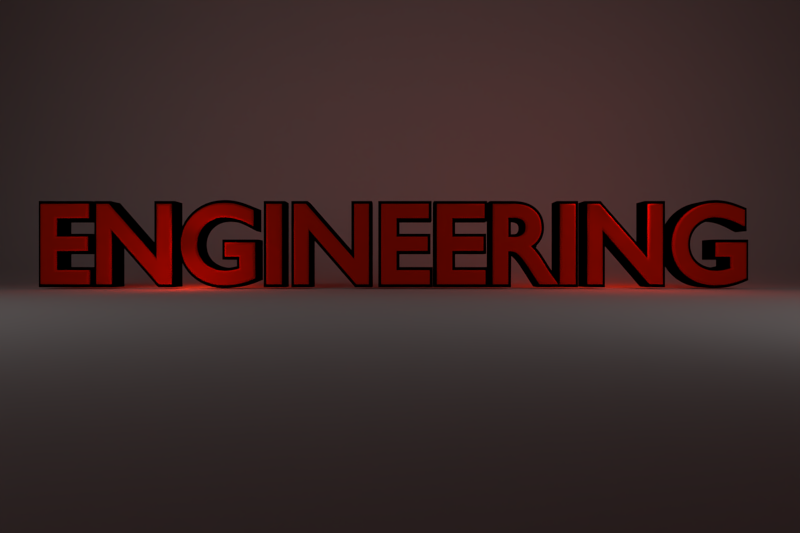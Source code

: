 # Source: Engineering-Impact.blend  (saved by Blender 2.75.0; exported with 4.5.12 LTS)
import bpy
from mathutils import Matrix  # noqa: F401  (used for matrix-valued properties, if any)

bpy.ops.wm.read_factory_settings(use_empty=True)
scene = bpy.context.scene
scene.name = 'Scene'

# ---- collections
col_collection_1 = bpy.data.collections.new('Collection 1'); scene.collection.children.link(col_collection_1)

# ---- materials (node trees are filled in below, after node groups)
mat_material_003 = bpy.data.materials.new('Material.003')
mat_material_003.alpha_threshold = 0.0
mat_material_003.use_transparent_shadow = False
mat_material_003.roughness = 0.5
mat_material_003.line_color = (0.0, 0.0, 0.0, 1.0)
mat_material = bpy.data.materials.new('Material')
mat_material.alpha_threshold = 0.0
mat_material.use_transparent_shadow = False
mat_material.diffuse_color = (0.0, 0.0, 0.0, 1.0)
mat_material.roughness = 0.5
mat_material.specular_intensity = 0.08594
mat_material.line_color = (0.0, 0.0, 0.0, 1.0)
mat_material_001 = bpy.data.materials.new('Material.001')
mat_material_001.alpha_threshold = 0.0
mat_material_001.use_transparent_shadow = False
mat_material_001.diffuse_color = (0.8, 0.0201, 0.0, 1.0)
mat_material_001.roughness = 0.5
mat_material_001.specular_intensity = 0.1
mat_material_001.line_color = (0.0, 0.0, 0.0, 1.0)
mat_material_002 = bpy.data.materials.new('Material.002')
mat_material_002.alpha_threshold = 0.0
mat_material_002.use_transparent_shadow = False
mat_material_002.roughness = 0.5
mat_material_002.specular_intensity = 0.0
mat_material_002.line_color = (0.0, 0.0, 0.0, 1.0)

# ---- material node trees

# ---- world
world_world = bpy.data.worlds.new('World'); scene.world = world_world
world_world.color = (0.0, 0.0, 0.0)
world_world.use_sun_shadow = False
world_world.sun_shadow_jitter_overblur = 0.0
world_world.cycles.sampling_method = 'MANUAL'
world_world.cycles.sample_map_resolution = 256

# ---- cameras
cam_camera = bpy.data.cameras.new('Camera')
cam_camera.clip_end = 100.0
cam_camera.lens = 25.0
cam_camera.sensor_width = 32.0
cam_camera.sensor_height = 18.0
cam_camera.ortho_scale = 7.314
cam_camera.dof.focus_distance = 0.0
cam_camera.dof.aperture_fstop = 128.0

# ---- lights
light_lamp_001 = bpy.data.lights.new('Lamp.001', 'AREA')
light_lamp_001.transmission_factor = 0.0
light_lamp_001.cutoff_distance = 30.0
light_lamp_001.energy = 78.54
light_lamp_001.shadow_buffer_clip_start = 1.001
light_lamp_001.shadow_soft_size = 10.0
light_lamp_001.shadow_maximum_resolution = 0.006
light_lamp_001.use_absolute_resolution = True
light_lamp_001.size = 10.0
light_lamp_001.size_y = 1.0
light_lamp_001.cycles.use_multiple_importance_sampling = False
light_point_001 = bpy.data.lights.new('Point.001', 'POINT')
light_point_001.color = (1.0, 0.03015, 0.0)
light_point_001.transmission_factor = 0.0
light_point_001.energy = 200.0
light_point_001.shadow_buffer_clip_start = 0.5
light_point_001.shadow_soft_size = 1.0
light_point_001.shadow_maximum_resolution = 0.006
light_point_001.use_absolute_resolution = True
light_point_001.cycles.use_multiple_importance_sampling = False
light_point = bpy.data.lights.new('Point', 'POINT')
light_point.color = (1.0, 0.03015, 0.0)
light_point.transmission_factor = 0.0
light_point.energy = 200.0
light_point.shadow_buffer_clip_start = 0.5
light_point.shadow_soft_size = 1.0
light_point.shadow_maximum_resolution = 0.006
light_point.use_absolute_resolution = True
light_point.cycles.use_multiple_importance_sampling = False
light_lamp = bpy.data.lights.new('Lamp', 'AREA')
light_lamp.transmission_factor = 0.0
light_lamp.cutoff_distance = 30.0
light_lamp.energy = 78.54
light_lamp.shadow_buffer_clip_start = 1.001
light_lamp.shadow_soft_size = 10.0
light_lamp.shadow_maximum_resolution = 0.006
light_lamp.use_absolute_resolution = True
light_lamp.size = 10.0
light_lamp.size_y = 1.0
light_lamp.cycles.use_multiple_importance_sampling = False

# ---- meshes
me_plane_001 = bpy.data.meshes.new('Plane.001')
me_plane_001.from_pydata([(1.0, 1.0, 0.0), (1.0, -1.0, 0.0), (-1.0, -1.0, 0.0), (-1.0, 1.0, 0.0)], [], [(0, 3, 2, 1)])
me_plane_001.materials.append(mat_material_003)
me_plane_001.use_remesh_preserve_volume = False
me_plane_001.use_remesh_preserve_attributes = False
me_plane_001.use_mirror_vertex_groups = False
me_plane_001.update()
me_plane = bpy.data.meshes.new('Plane')
me_plane.from_pydata([(1.0, -0.439, 0.0), (1.0, -1.742, 0.0), (-1.0, -1.742, 0.0), (-1.0, -0.439, 0.0), (-1.0, 0.2053, 0.0), (1.0, 0.2053, 0.0), (1.0, 0.2053, 1.655), (-1.0, 0.2053, 1.655)], [], [(0, 3, 2, 1), (3, 0, 5, 4), (4, 5, 6, 7)])
me_plane.polygons.foreach_set('use_smooth', [True] * 3)
me_plane.materials.append(mat_material_002)
me_plane.use_remesh_preserve_volume = False
me_plane.use_remesh_preserve_attributes = False
me_plane.use_mirror_vertex_groups = False
me_plane.update()

# ---- curves / text
txt_text_002 = bpy.data.curves.new('Text.002', 'FONT')
txt_text_002.dimensions = '2D'
txt_text_002.body = 'ENGINEERING'
txt_text_002.materials.append(mat_material)
txt_text_002.use_path_clamp = True
txt_text_002.bevel_resolution = 0
txt_text_002.offset = 0.19
txt_text_002.extrude = 0.4
txt_text_002.size = 4.097
txt_text = bpy.data.curves.new('Text', 'FONT')
txt_text.dimensions = '2D'
txt_text.body = 'ENGINEERING'
txt_text.materials.append(mat_material_001)
txt_text.use_path_clamp = True
txt_text.bevel_resolution = 5
txt_text.extrude = 0.456
txt_text.bevel_depth = 0.08
txt_text.size = 4.097

# ---- objects
ob_plane_001 = bpy.data.objects.new('Plane.001', me_plane_001)
ob_text_002 = bpy.data.objects.new('Text.002', txt_text_002)
ob_lamp_001 = bpy.data.objects.new('Lamp.001', light_lamp_001)
ob_point_001 = bpy.data.objects.new('Point.001', light_point_001)
ob_text = bpy.data.objects.new('Text', txt_text)
ob_point = bpy.data.objects.new('Point', light_point)
ob_plane = bpy.data.objects.new('Plane', me_plane)
ob_lamp = bpy.data.objects.new('Lamp', light_lamp)
ob_camera = bpy.data.objects.new('Camera', cam_camera)

# ---- transforms, parenting, visibility, modifiers, constraints
ob_plane_001.location = (-0.4492, -17.25, 8.608)
ob_plane_001.rotation_euler = (1.571, 2.22e-16, 2.22e-16)
ob_plane_001.scale = (20.99, 6.38, 6.38)
ob_plane_001.lineart.crease_threshold = 0.0
ob_text_002.location = (-8.395, 0.0, 0.0)
ob_text_002.rotation_euler = (1.571, 2.22e-16, 2.22e-16)
ob_text_002.scale = (0.6255, 0.6255, 0.6255)
ob_text_002.lineart.crease_threshold = 0.0
ob_lamp_001.location = (7.636, -8.761, 5.225)
ob_lamp_001.rotation_euler = (1.197, -0.07437, 0.3767)
ob_lamp_001.lock_rotations_4d = False
ob_lamp_001.empty_display_type = 'ARROWS'
ob_lamp_001.color = (0.0, 0.0, 0.0, 0.0)
ob_lamp_001.lineart.crease_threshold = 0.0
ob_point_001.location = (4.873, 0.08819, 1.877)
ob_point_001.lineart.crease_threshold = 0.0
ob_text.location = (-8.395, 0.0, 0.0)
ob_text.rotation_euler = (1.571, 2.22e-16, 2.22e-16)
ob_text.scale = (0.6255, 0.6255, 0.6255)
ob_text.lineart.crease_threshold = 0.0
ob_point.parent = ob_text
ob_point.matrix_parent_inverse = Matrix(((1.141, 2.534e-16, -2.534e-16, 9.579), (5.96e-08, 8.614e-08, 1.141, -6.825), (0.0, -1.141, 8.614e-08, -5.153e-07), (0.0, 0.0, 0.0, 1.0)))
ob_point.location = (-3.566, 0.01767, 7.278)
ob_point.lineart.crease_threshold = 0.0
ob_plane.location = (0.0, 7.604, -0.1621)
ob_plane.scale = (24.38, 13.23, 13.23)
ob_plane.lineart.crease_threshold = 0.0
_m = ob_plane.modifiers.new('Subsurf', 'SUBSURF')
_m.uv_smooth = 'PRESERVE_CORNERS'
_m.quality = 2
_m.levels = 2
_m.show_only_control_edges = False
ob_lamp.location = (-8.339, -8.7, 5.209)
ob_lamp.rotation_euler = (1.231, -0.1421, -0.493)
ob_lamp.lock_rotations_4d = False
ob_lamp.empty_display_type = 'ARROWS'
ob_lamp.color = (0.0, 0.0, 0.0, 0.0)
ob_lamp.lineart.crease_threshold = 0.0
ob_camera.location = (0.0, -14.65, 0.3698)
ob_camera.rotation_euler = (1.57, 0.0, 0.0)
ob_camera.scale = (1.0, 1.0, 1.0)
ob_camera.lock_rotations_4d = False
ob_camera.empty_display_type = 'ARROWS'
ob_camera.color = (0.0, 0.0, 0.0, 0.0)
ob_camera.display_type = 'WIRE'
ob_camera.lineart.crease_threshold = 0.0

# ---- collection membership
col_collection_1.objects.link(ob_plane_001)
col_collection_1.objects.link(ob_text_002)
col_collection_1.objects.link(ob_lamp_001)
col_collection_1.objects.link(ob_point_001)
col_collection_1.objects.link(ob_text)
col_collection_1.objects.link(ob_point)
col_collection_1.objects.link(ob_plane)
col_collection_1.objects.link(ob_lamp)
col_collection_1.objects.link(ob_camera)

# ---- scene / render settings (as saved in the file)
scene.camera = ob_camera
scene.frame_start = 1; scene.frame_end = 22; scene.frame_set(21)
scene.render.engine = 'BLENDER_EEVEE_NEXT'
scene.render.image_settings.file_format = 'FFMPEG'
scene.render.image_settings.color_mode = 'RGB'
scene.render.image_settings.compression = 90
scene.render.resolution_x = 720
scene.render.resolution_y = 480
scene.render.pixel_aspect_x = 40.0
scene.render.pixel_aspect_y = 33.0
scene.render.fps = 30
scene.render.fps_base = 1.001
scene.render.dither_intensity = 0.0
scene.render.film_transparent = True
scene.render.use_sequencer = False
scene.render.bake_margin = 2
scene.render.bake_bias = 0.0
scene.cycles.use_denoising = False
scene.cycles.samples = 10
scene.cycles.sampling_pattern = 'TABULATED_SOBOL'
scene.cycles.light_sampling_threshold = 0.0
scene.cycles.use_adaptive_sampling = False
scene.cycles.use_light_tree = False
scene.cycles.blur_glossy = 0.0
scene.cycles.volume_bounces = 1
scene.cycles.pixel_filter_type = 'GAUSSIAN'
scene.cycles.sample_clamp_indirect = 0.0
scene.view_settings.view_transform = 'Standard'
bpy.context.view_layer.update()
